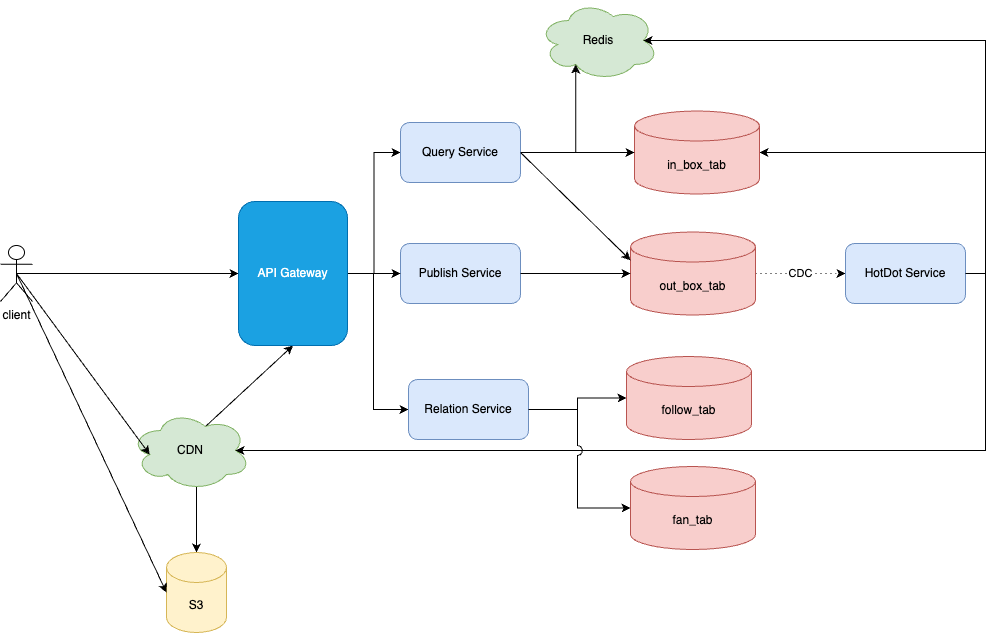

The diagram above was exported from draw.io. Its source (the exported page's mxGraphModel, read from the mxfile embedded in the PNG):
<mxGraphModel dx="787" dy="609" grid="0" gridSize="10" guides="1" tooltips="1" connect="1" arrows="1" fold="1" page="1" pageScale="1" pageWidth="2339" pageHeight="3300" math="0" shadow="0">
  <root>
    <mxCell id="0" />
    <mxCell id="1" parent="0" />
    <mxCell id="tdYe9SBfRTWB7X1zNBoY-34" value="CDC" style="edgeStyle=orthogonalEdgeStyle;rounded=0;orthogonalLoop=1;jettySize=auto;html=1;exitX=1;exitY=0.5;exitDx=0;exitDy=0;exitPerimeter=0;entryX=0;entryY=0.5;entryDx=0;entryDy=0;dashed=1;dashPattern=1 4;" edge="1" parent="1" source="tdYe9SBfRTWB7X1zNBoY-3" target="tdYe9SBfRTWB7X1zNBoY-15">
      <mxGeometry relative="1" as="geometry" />
    </mxCell>
    <mxCell id="tdYe9SBfRTWB7X1zNBoY-3" value="out_box_tab" style="shape=cylinder3;whiteSpace=wrap;html=1;boundedLbl=1;backgroundOutline=1;size=15;fillColor=#f8cecc;strokeColor=#b85450;" vertex="1" parent="1">
      <mxGeometry x="798" y="259.5" width="125" height="83" as="geometry" />
    </mxCell>
    <mxCell id="tdYe9SBfRTWB7X1zNBoY-4" value="Publish Service" style="rounded=1;whiteSpace=wrap;html=1;fillColor=#dae8fc;strokeColor=#6c8ebf;" vertex="1" parent="1">
      <mxGeometry x="568" y="271" width="120" height="60" as="geometry" />
    </mxCell>
    <mxCell id="tdYe9SBfRTWB7X1zNBoY-22" style="rounded=0;orthogonalLoop=1;jettySize=auto;html=1;exitX=0.625;exitY=0.2;exitDx=0;exitDy=0;exitPerimeter=0;entryX=0.5;entryY=1;entryDx=0;entryDy=0;" edge="1" parent="1" source="tdYe9SBfRTWB7X1zNBoY-5" target="tdYe9SBfRTWB7X1zNBoY-9">
      <mxGeometry relative="1" as="geometry" />
    </mxCell>
    <mxCell id="tdYe9SBfRTWB7X1zNBoY-47" style="edgeStyle=orthogonalEdgeStyle;rounded=0;orthogonalLoop=1;jettySize=auto;html=1;exitX=0.55;exitY=0.95;exitDx=0;exitDy=0;exitPerimeter=0;" edge="1" parent="1" source="tdYe9SBfRTWB7X1zNBoY-5" target="tdYe9SBfRTWB7X1zNBoY-10">
      <mxGeometry relative="1" as="geometry" />
    </mxCell>
    <mxCell id="tdYe9SBfRTWB7X1zNBoY-5" value="CDN" style="ellipse;shape=cloud;whiteSpace=wrap;html=1;fillColor=#d5e8d4;strokeColor=#82b366;" vertex="1" parent="1">
      <mxGeometry x="298" y="438" width="120" height="80" as="geometry" />
    </mxCell>
    <mxCell id="tdYe9SBfRTWB7X1zNBoY-6" style="edgeStyle=orthogonalEdgeStyle;rounded=0;orthogonalLoop=1;jettySize=auto;html=1;exitX=0.5;exitY=0.5;exitDx=0;exitDy=0;exitPerimeter=0;" edge="1" parent="1" source="tdYe9SBfRTWB7X1zNBoY-7" target="tdYe9SBfRTWB7X1zNBoY-9">
      <mxGeometry relative="1" as="geometry" />
    </mxCell>
    <mxCell id="tdYe9SBfRTWB7X1zNBoY-7" value="client" style="shape=umlActor;verticalLabelPosition=bottom;verticalAlign=top;html=1;outlineConnect=0;" vertex="1" parent="1">
      <mxGeometry x="168" y="273" width="32" height="56" as="geometry" />
    </mxCell>
    <mxCell id="tdYe9SBfRTWB7X1zNBoY-8" style="edgeStyle=orthogonalEdgeStyle;rounded=0;orthogonalLoop=1;jettySize=auto;html=1;exitX=1;exitY=0.5;exitDx=0;exitDy=0;" edge="1" parent="1" source="tdYe9SBfRTWB7X1zNBoY-9" target="tdYe9SBfRTWB7X1zNBoY-4">
      <mxGeometry relative="1" as="geometry" />
    </mxCell>
    <mxCell id="tdYe9SBfRTWB7X1zNBoY-25" style="edgeStyle=orthogonalEdgeStyle;rounded=0;orthogonalLoop=1;jettySize=auto;html=1;exitX=1;exitY=0.5;exitDx=0;exitDy=0;entryX=0;entryY=0.5;entryDx=0;entryDy=0;" edge="1" parent="1" source="tdYe9SBfRTWB7X1zNBoY-9" target="tdYe9SBfRTWB7X1zNBoY-24">
      <mxGeometry relative="1" as="geometry" />
    </mxCell>
    <mxCell id="tdYe9SBfRTWB7X1zNBoY-33" style="edgeStyle=orthogonalEdgeStyle;rounded=0;orthogonalLoop=1;jettySize=auto;html=1;exitX=1;exitY=0.5;exitDx=0;exitDy=0;entryX=0;entryY=0.5;entryDx=0;entryDy=0;" edge="1" parent="1" source="tdYe9SBfRTWB7X1zNBoY-9" target="tdYe9SBfRTWB7X1zNBoY-30">
      <mxGeometry relative="1" as="geometry">
        <Array as="points">
          <mxPoint x="541" y="301" />
          <mxPoint x="541" y="437" />
        </Array>
      </mxGeometry>
    </mxCell>
    <mxCell id="tdYe9SBfRTWB7X1zNBoY-9" value="API Gateway" style="rounded=1;whiteSpace=wrap;html=1;fillColor=#1ba1e2;fontColor=#ffffff;strokeColor=#006EAF;" vertex="1" parent="1">
      <mxGeometry x="406" y="229" width="109" height="144" as="geometry" />
    </mxCell>
    <mxCell id="tdYe9SBfRTWB7X1zNBoY-10" value="S3" style="shape=cylinder3;whiteSpace=wrap;html=1;boundedLbl=1;backgroundOutline=1;size=15;fillColor=#fff2cc;strokeColor=#d6b656;" vertex="1" parent="1">
      <mxGeometry x="334" y="580" width="60" height="80" as="geometry" />
    </mxCell>
    <mxCell id="tdYe9SBfRTWB7X1zNBoY-13" style="edgeStyle=orthogonalEdgeStyle;rounded=0;orthogonalLoop=1;jettySize=auto;html=1;exitX=1;exitY=0.5;exitDx=0;exitDy=0;entryX=0;entryY=0.5;entryDx=0;entryDy=0;entryPerimeter=0;" edge="1" parent="1" source="tdYe9SBfRTWB7X1zNBoY-4" target="tdYe9SBfRTWB7X1zNBoY-3">
      <mxGeometry relative="1" as="geometry" />
    </mxCell>
    <mxCell id="tdYe9SBfRTWB7X1zNBoY-14" style="edgeStyle=orthogonalEdgeStyle;rounded=0;orthogonalLoop=1;jettySize=auto;html=1;exitX=1;exitY=0.5;exitDx=0;exitDy=0;entryX=1;entryY=0.5;entryDx=0;entryDy=0;entryPerimeter=0;" edge="1" parent="1" source="tdYe9SBfRTWB7X1zNBoY-15" target="tdYe9SBfRTWB7X1zNBoY-16">
      <mxGeometry relative="1" as="geometry" />
    </mxCell>
    <mxCell id="tdYe9SBfRTWB7X1zNBoY-15" value="HotDot Service" style="rounded=1;whiteSpace=wrap;html=1;fillColor=#dae8fc;strokeColor=#6c8ebf;" vertex="1" parent="1">
      <mxGeometry x="1013" y="271" width="120" height="60" as="geometry" />
    </mxCell>
    <mxCell id="tdYe9SBfRTWB7X1zNBoY-16" value="in_box_tab" style="shape=cylinder3;whiteSpace=wrap;html=1;boundedLbl=1;backgroundOutline=1;size=15;fillColor=#f8cecc;strokeColor=#b85450;" vertex="1" parent="1">
      <mxGeometry x="802" y="138.5" width="125" height="83" as="geometry" />
    </mxCell>
    <mxCell id="tdYe9SBfRTWB7X1zNBoY-17" value="Redis" style="ellipse;shape=cloud;whiteSpace=wrap;html=1;fillColor=#d5e8d4;strokeColor=#82b366;" vertex="1" parent="1">
      <mxGeometry x="706" y="28" width="120" height="80" as="geometry" />
    </mxCell>
    <mxCell id="tdYe9SBfRTWB7X1zNBoY-21" style="rounded=0;orthogonalLoop=1;jettySize=auto;html=1;exitX=0.5;exitY=0.5;exitDx=0;exitDy=0;exitPerimeter=0;entryX=0.16;entryY=0.55;entryDx=0;entryDy=0;entryPerimeter=0;" edge="1" parent="1" source="tdYe9SBfRTWB7X1zNBoY-7" target="tdYe9SBfRTWB7X1zNBoY-5">
      <mxGeometry relative="1" as="geometry" />
    </mxCell>
    <mxCell id="tdYe9SBfRTWB7X1zNBoY-45" style="edgeStyle=orthogonalEdgeStyle;rounded=0;orthogonalLoop=1;jettySize=auto;html=1;exitX=1;exitY=0.5;exitDx=0;exitDy=0;" edge="1" parent="1" source="tdYe9SBfRTWB7X1zNBoY-24" target="tdYe9SBfRTWB7X1zNBoY-16">
      <mxGeometry relative="1" as="geometry" />
    </mxCell>
    <mxCell id="tdYe9SBfRTWB7X1zNBoY-24" value="Query Service" style="rounded=1;whiteSpace=wrap;html=1;fillColor=#dae8fc;strokeColor=#6c8ebf;" vertex="1" parent="1">
      <mxGeometry x="568" y="150" width="120" height="60" as="geometry" />
    </mxCell>
    <mxCell id="tdYe9SBfRTWB7X1zNBoY-28" value="follow_tab" style="shape=cylinder3;whiteSpace=wrap;html=1;boundedLbl=1;backgroundOutline=1;size=15;fillColor=#f8cecc;strokeColor=#b85450;" vertex="1" parent="1">
      <mxGeometry x="794" y="384" width="125" height="83" as="geometry" />
    </mxCell>
    <mxCell id="tdYe9SBfRTWB7X1zNBoY-29" value="fan_tab" style="shape=cylinder3;whiteSpace=wrap;html=1;boundedLbl=1;backgroundOutline=1;size=15;fillColor=#f8cecc;strokeColor=#b85450;" vertex="1" parent="1">
      <mxGeometry x="798" y="494" width="125" height="83" as="geometry" />
    </mxCell>
    <mxCell id="tdYe9SBfRTWB7X1zNBoY-30" value="Relation Service" style="rounded=1;whiteSpace=wrap;html=1;fillColor=#dae8fc;strokeColor=#6c8ebf;" vertex="1" parent="1">
      <mxGeometry x="576" y="407" width="120" height="60" as="geometry" />
    </mxCell>
    <mxCell id="tdYe9SBfRTWB7X1zNBoY-32" style="edgeStyle=orthogonalEdgeStyle;rounded=0;orthogonalLoop=1;jettySize=auto;html=1;exitX=1;exitY=0.5;exitDx=0;exitDy=0;entryX=0.31;entryY=0.8;entryDx=0;entryDy=0;entryPerimeter=0;" edge="1" parent="1" source="tdYe9SBfRTWB7X1zNBoY-24" target="tdYe9SBfRTWB7X1zNBoY-17">
      <mxGeometry relative="1" as="geometry" />
    </mxCell>
    <mxCell id="tdYe9SBfRTWB7X1zNBoY-35" style="rounded=0;orthogonalLoop=1;jettySize=auto;html=1;exitX=0.5;exitY=0.5;exitDx=0;exitDy=0;exitPerimeter=0;entryX=0;entryY=0.5;entryDx=0;entryDy=0;entryPerimeter=0;" edge="1" parent="1" source="tdYe9SBfRTWB7X1zNBoY-7" target="tdYe9SBfRTWB7X1zNBoY-10">
      <mxGeometry relative="1" as="geometry" />
    </mxCell>
    <mxCell id="tdYe9SBfRTWB7X1zNBoY-38" style="edgeStyle=orthogonalEdgeStyle;rounded=0;orthogonalLoop=1;jettySize=auto;html=1;exitX=1;exitY=0.5;exitDx=0;exitDy=0;entryX=0.875;entryY=0.5;entryDx=0;entryDy=0;entryPerimeter=0;" edge="1" parent="1" source="tdYe9SBfRTWB7X1zNBoY-15" target="tdYe9SBfRTWB7X1zNBoY-17">
      <mxGeometry relative="1" as="geometry">
        <Array as="points">
          <mxPoint x="1153" y="301" />
          <mxPoint x="1153" y="68" />
        </Array>
      </mxGeometry>
    </mxCell>
    <mxCell id="tdYe9SBfRTWB7X1zNBoY-39" style="edgeStyle=orthogonalEdgeStyle;rounded=0;orthogonalLoop=1;jettySize=auto;html=1;exitX=1;exitY=0.5;exitDx=0;exitDy=0;entryX=0.875;entryY=0.5;entryDx=0;entryDy=0;entryPerimeter=0;" edge="1" parent="1" source="tdYe9SBfRTWB7X1zNBoY-15" target="tdYe9SBfRTWB7X1zNBoY-5">
      <mxGeometry relative="1" as="geometry">
        <Array as="points">
          <mxPoint x="1153" y="301" />
          <mxPoint x="1153" y="478" />
        </Array>
      </mxGeometry>
    </mxCell>
    <mxCell id="tdYe9SBfRTWB7X1zNBoY-43" style="edgeStyle=orthogonalEdgeStyle;rounded=0;orthogonalLoop=1;jettySize=auto;html=1;exitX=1;exitY=0.5;exitDx=0;exitDy=0;entryX=0;entryY=0.5;entryDx=0;entryDy=0;entryPerimeter=0;" edge="1" parent="1" source="tdYe9SBfRTWB7X1zNBoY-30" target="tdYe9SBfRTWB7X1zNBoY-28">
      <mxGeometry relative="1" as="geometry">
        <Array as="points">
          <mxPoint x="745" y="437" />
          <mxPoint x="745" y="426" />
        </Array>
      </mxGeometry>
    </mxCell>
    <mxCell id="tdYe9SBfRTWB7X1zNBoY-44" style="edgeStyle=orthogonalEdgeStyle;rounded=0;orthogonalLoop=1;jettySize=auto;html=1;exitX=1;exitY=0.5;exitDx=0;exitDy=0;entryX=0;entryY=0.5;entryDx=0;entryDy=0;entryPerimeter=0;jumpStyle=arc;jumpSize=10;" edge="1" parent="1" source="tdYe9SBfRTWB7X1zNBoY-30" target="tdYe9SBfRTWB7X1zNBoY-29">
      <mxGeometry relative="1" as="geometry">
        <Array as="points">
          <mxPoint x="745" y="437" />
          <mxPoint x="745" y="536" />
        </Array>
      </mxGeometry>
    </mxCell>
    <mxCell id="tdYe9SBfRTWB7X1zNBoY-46" style="rounded=0;orthogonalLoop=1;jettySize=auto;html=1;exitX=1;exitY=0.5;exitDx=0;exitDy=0;entryX=0;entryY=0;entryDx=0;entryDy=28.25;entryPerimeter=0;" edge="1" parent="1" source="tdYe9SBfRTWB7X1zNBoY-24" target="tdYe9SBfRTWB7X1zNBoY-3">
      <mxGeometry relative="1" as="geometry" />
    </mxCell>
  </root>
</mxGraphModel>